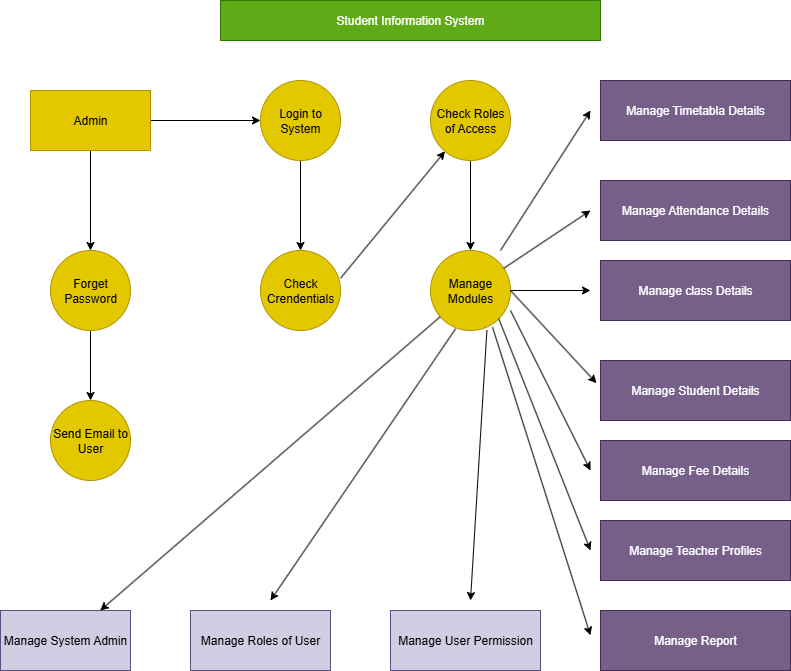

The diagram above was exported from draw.io. Its source (the exported page's mxGraphModel, read from the mxfile embedded in the PNG):
<mxGraphModel dx="1303" dy="703" grid="1" gridSize="10" guides="1" tooltips="1" connect="1" arrows="1" fold="1" page="1" pageScale="1" pageWidth="850" pageHeight="1100" math="0" shadow="0">
  <root>
    <mxCell id="0" />
    <mxCell id="1" parent="0" />
    <mxCell id="B3VrfBEq9iiws4B_QLWM-18" value="" style="edgeStyle=orthogonalEdgeStyle;rounded=0;orthogonalLoop=1;jettySize=auto;html=1;" edge="1" parent="1" source="B3VrfBEq9iiws4B_QLWM-1" target="B3VrfBEq9iiws4B_QLWM-4">
      <mxGeometry relative="1" as="geometry" />
    </mxCell>
    <mxCell id="B3VrfBEq9iiws4B_QLWM-20" value="" style="edgeStyle=orthogonalEdgeStyle;rounded=0;orthogonalLoop=1;jettySize=auto;html=1;" edge="1" parent="1" source="B3VrfBEq9iiws4B_QLWM-1" target="B3VrfBEq9iiws4B_QLWM-2">
      <mxGeometry relative="1" as="geometry" />
    </mxCell>
    <mxCell id="B3VrfBEq9iiws4B_QLWM-1" value="Admin" style="rounded=0;whiteSpace=wrap;html=1;fillColor=#e3c800;fontColor=#000000;strokeColor=#B09500;" vertex="1" parent="1">
      <mxGeometry x="40" y="90" width="120" height="60" as="geometry" />
    </mxCell>
    <mxCell id="B3VrfBEq9iiws4B_QLWM-21" value="" style="edgeStyle=orthogonalEdgeStyle;rounded=0;orthogonalLoop=1;jettySize=auto;html=1;" edge="1" parent="1" source="B3VrfBEq9iiws4B_QLWM-2" target="B3VrfBEq9iiws4B_QLWM-6">
      <mxGeometry relative="1" as="geometry" />
    </mxCell>
    <mxCell id="B3VrfBEq9iiws4B_QLWM-2" value="Login to System" style="ellipse;whiteSpace=wrap;html=1;aspect=fixed;fillColor=#e3c800;fontColor=#000000;strokeColor=#B09500;" vertex="1" parent="1">
      <mxGeometry x="270" y="80" width="80" height="80" as="geometry" />
    </mxCell>
    <mxCell id="B3VrfBEq9iiws4B_QLWM-22" value="" style="edgeStyle=orthogonalEdgeStyle;rounded=0;orthogonalLoop=1;jettySize=auto;html=1;" edge="1" parent="1" source="B3VrfBEq9iiws4B_QLWM-3" target="B3VrfBEq9iiws4B_QLWM-7">
      <mxGeometry relative="1" as="geometry" />
    </mxCell>
    <mxCell id="B3VrfBEq9iiws4B_QLWM-3" value="Check Roles of Access" style="ellipse;whiteSpace=wrap;html=1;aspect=fixed;fillColor=#e3c800;strokeColor=#B09500;fontColor=#000000;" vertex="1" parent="1">
      <mxGeometry x="440" y="80" width="80" height="80" as="geometry" />
    </mxCell>
    <mxCell id="B3VrfBEq9iiws4B_QLWM-19" value="" style="edgeStyle=orthogonalEdgeStyle;rounded=0;orthogonalLoop=1;jettySize=auto;html=1;" edge="1" parent="1" source="B3VrfBEq9iiws4B_QLWM-4" target="B3VrfBEq9iiws4B_QLWM-5">
      <mxGeometry relative="1" as="geometry" />
    </mxCell>
    <mxCell id="B3VrfBEq9iiws4B_QLWM-4" value="Forget&lt;br&gt;Password" style="ellipse;whiteSpace=wrap;html=1;aspect=fixed;fillColor=#e3c800;fontColor=#000000;strokeColor=#B09500;" vertex="1" parent="1">
      <mxGeometry x="60" y="250" width="80" height="80" as="geometry" />
    </mxCell>
    <mxCell id="B3VrfBEq9iiws4B_QLWM-5" value="Send Email to User" style="ellipse;whiteSpace=wrap;html=1;aspect=fixed;fillColor=#e3c800;fontColor=#000000;strokeColor=#B09500;" vertex="1" parent="1">
      <mxGeometry x="60" y="400" width="80" height="80" as="geometry" />
    </mxCell>
    <mxCell id="B3VrfBEq9iiws4B_QLWM-6" value="Check&lt;br&gt;Crendentials" style="ellipse;whiteSpace=wrap;html=1;aspect=fixed;fillColor=#e3c800;fontColor=#000000;strokeColor=#B09500;" vertex="1" parent="1">
      <mxGeometry x="270" y="250" width="80" height="80" as="geometry" />
    </mxCell>
    <mxCell id="B3VrfBEq9iiws4B_QLWM-7" value="Manage Modules" style="ellipse;whiteSpace=wrap;html=1;aspect=fixed;fillColor=#e3c800;fontColor=#000000;strokeColor=#B09500;" vertex="1" parent="1">
      <mxGeometry x="440" y="250" width="80" height="80" as="geometry" />
    </mxCell>
    <mxCell id="B3VrfBEq9iiws4B_QLWM-8" value="Manage Timetabla Details" style="rounded=0;whiteSpace=wrap;html=1;fillColor=#76608a;fontColor=#ffffff;strokeColor=#432D57;" vertex="1" parent="1">
      <mxGeometry x="610" y="80" width="190" height="60" as="geometry" />
    </mxCell>
    <mxCell id="B3VrfBEq9iiws4B_QLWM-9" value="Manage Attendance Details" style="rounded=0;whiteSpace=wrap;html=1;fillColor=#76608a;fontColor=#ffffff;strokeColor=#432D57;" vertex="1" parent="1">
      <mxGeometry x="610" y="180" width="190" height="60" as="geometry" />
    </mxCell>
    <mxCell id="B3VrfBEq9iiws4B_QLWM-10" value="Manage class Details" style="rounded=0;whiteSpace=wrap;html=1;fillColor=#76608a;fontColor=#ffffff;strokeColor=#432D57;" vertex="1" parent="1">
      <mxGeometry x="610" y="260" width="190" height="60" as="geometry" />
    </mxCell>
    <mxCell id="B3VrfBEq9iiws4B_QLWM-11" value="Manage Student Details" style="rounded=0;whiteSpace=wrap;html=1;fillColor=#76608a;fontColor=#ffffff;strokeColor=#432D57;" vertex="1" parent="1">
      <mxGeometry x="610" y="360" width="190" height="60" as="geometry" />
    </mxCell>
    <mxCell id="B3VrfBEq9iiws4B_QLWM-12" value="Manage Fee Details" style="rounded=0;whiteSpace=wrap;html=1;fillColor=#76608a;fontColor=#ffffff;strokeColor=#432D57;" vertex="1" parent="1">
      <mxGeometry x="610" y="440" width="190" height="60" as="geometry" />
    </mxCell>
    <mxCell id="B3VrfBEq9iiws4B_QLWM-13" value="Manage Teacher Profiles" style="rounded=0;whiteSpace=wrap;html=1;fillColor=#76608a;fontColor=#ffffff;strokeColor=#432D57;" vertex="1" parent="1">
      <mxGeometry x="610" y="520" width="190" height="60" as="geometry" />
    </mxCell>
    <mxCell id="B3VrfBEq9iiws4B_QLWM-14" value="Manage Report" style="rounded=0;whiteSpace=wrap;html=1;fillColor=#76608a;fontColor=#ffffff;strokeColor=#432D57;" vertex="1" parent="1">
      <mxGeometry x="610" y="610" width="190" height="60" as="geometry" />
    </mxCell>
    <mxCell id="B3VrfBEq9iiws4B_QLWM-15" value="Manage System Admin" style="rounded=0;whiteSpace=wrap;html=1;fillColor=#d0cee2;strokeColor=#56517e;" vertex="1" parent="1">
      <mxGeometry x="10" y="610" width="130" height="60" as="geometry" />
    </mxCell>
    <mxCell id="B3VrfBEq9iiws4B_QLWM-16" value="Manage Roles of User" style="rounded=0;whiteSpace=wrap;html=1;fillColor=#d0cee2;strokeColor=#56517e;" vertex="1" parent="1">
      <mxGeometry x="200" y="610" width="140" height="60" as="geometry" />
    </mxCell>
    <mxCell id="B3VrfBEq9iiws4B_QLWM-17" value="Manage User Permission" style="rounded=0;whiteSpace=wrap;html=1;fillColor=#d0cee2;strokeColor=#56517e;" vertex="1" parent="1">
      <mxGeometry x="400" y="610" width="150" height="60" as="geometry" />
    </mxCell>
    <mxCell id="B3VrfBEq9iiws4B_QLWM-23" value="" style="endArrow=classic;html=1;rounded=0;" edge="1" parent="1" source="B3VrfBEq9iiws4B_QLWM-7" target="B3VrfBEq9iiws4B_QLWM-15">
      <mxGeometry width="50" height="50" relative="1" as="geometry">
        <mxPoint x="390" y="360" as="sourcePoint" />
        <mxPoint x="440" y="310" as="targetPoint" />
      </mxGeometry>
    </mxCell>
    <mxCell id="B3VrfBEq9iiws4B_QLWM-24" value="" style="endArrow=classic;html=1;rounded=0;exitX=0.315;exitY=0.977;exitDx=0;exitDy=0;exitPerimeter=0;" edge="1" parent="1" source="B3VrfBEq9iiws4B_QLWM-7">
      <mxGeometry width="50" height="50" relative="1" as="geometry">
        <mxPoint x="390" y="360" as="sourcePoint" />
        <mxPoint x="280" y="600" as="targetPoint" />
      </mxGeometry>
    </mxCell>
    <mxCell id="B3VrfBEq9iiws4B_QLWM-25" value="" style="endArrow=classic;html=1;rounded=0;exitX=0.705;exitY=0.997;exitDx=0;exitDy=0;exitPerimeter=0;" edge="1" parent="1" source="B3VrfBEq9iiws4B_QLWM-7">
      <mxGeometry width="50" height="50" relative="1" as="geometry">
        <mxPoint x="390" y="360" as="sourcePoint" />
        <mxPoint x="480" y="600" as="targetPoint" />
      </mxGeometry>
    </mxCell>
    <mxCell id="B3VrfBEq9iiws4B_QLWM-26" value="" style="endArrow=classic;html=1;rounded=0;exitX=0.775;exitY=0.958;exitDx=0;exitDy=0;exitPerimeter=0;" edge="1" parent="1" source="B3VrfBEq9iiws4B_QLWM-7">
      <mxGeometry width="50" height="50" relative="1" as="geometry">
        <mxPoint x="390" y="360" as="sourcePoint" />
        <mxPoint x="600" y="634.7999877929688" as="targetPoint" />
      </mxGeometry>
    </mxCell>
    <mxCell id="B3VrfBEq9iiws4B_QLWM-27" value="" style="endArrow=classic;html=1;rounded=0;exitX=1;exitY=1;exitDx=0;exitDy=0;" edge="1" parent="1" source="B3VrfBEq9iiws4B_QLWM-7">
      <mxGeometry width="50" height="50" relative="1" as="geometry">
        <mxPoint x="390" y="540" as="sourcePoint" />
        <mxPoint x="600" y="550" as="targetPoint" />
      </mxGeometry>
    </mxCell>
    <mxCell id="B3VrfBEq9iiws4B_QLWM-28" value="" style="endArrow=classic;html=1;rounded=0;exitX=1;exitY=0.75;exitDx=0;exitDy=0;exitPerimeter=0;" edge="1" parent="1" source="B3VrfBEq9iiws4B_QLWM-7">
      <mxGeometry width="50" height="50" relative="1" as="geometry">
        <mxPoint x="390" y="540" as="sourcePoint" />
        <mxPoint x="600" y="470" as="targetPoint" />
      </mxGeometry>
    </mxCell>
    <mxCell id="B3VrfBEq9iiws4B_QLWM-29" value="" style="endArrow=classic;html=1;rounded=0;entryX=-0.021;entryY=0.377;entryDx=0;entryDy=0;entryPerimeter=0;exitX=1;exitY=0.5;exitDx=0;exitDy=0;" edge="1" parent="1" source="B3VrfBEq9iiws4B_QLWM-7" target="B3VrfBEq9iiws4B_QLWM-11">
      <mxGeometry width="50" height="50" relative="1" as="geometry">
        <mxPoint x="390" y="540" as="sourcePoint" />
        <mxPoint x="440" y="490" as="targetPoint" />
      </mxGeometry>
    </mxCell>
    <mxCell id="B3VrfBEq9iiws4B_QLWM-32" value="" style="endArrow=classic;html=1;rounded=0;" edge="1" parent="1" source="B3VrfBEq9iiws4B_QLWM-7">
      <mxGeometry width="50" height="50" relative="1" as="geometry">
        <mxPoint x="400" y="390" as="sourcePoint" />
        <mxPoint x="600" y="210" as="targetPoint" />
      </mxGeometry>
    </mxCell>
    <mxCell id="B3VrfBEq9iiws4B_QLWM-33" value="" style="endArrow=classic;html=1;rounded=0;" edge="1" parent="1">
      <mxGeometry width="50" height="50" relative="1" as="geometry">
        <mxPoint x="510" y="250" as="sourcePoint" />
        <mxPoint x="600" y="110" as="targetPoint" />
      </mxGeometry>
    </mxCell>
    <mxCell id="B3VrfBEq9iiws4B_QLWM-34" value="" style="endArrow=classic;html=1;rounded=0;exitX=1;exitY=0.348;exitDx=0;exitDy=0;exitPerimeter=0;" edge="1" parent="1" source="B3VrfBEq9iiws4B_QLWM-6" target="B3VrfBEq9iiws4B_QLWM-3">
      <mxGeometry width="50" height="50" relative="1" as="geometry">
        <mxPoint x="400" y="370" as="sourcePoint" />
        <mxPoint x="450" y="320" as="targetPoint" />
      </mxGeometry>
    </mxCell>
    <mxCell id="B3VrfBEq9iiws4B_QLWM-35" value="Student Information System" style="rounded=0;whiteSpace=wrap;html=1;fillColor=#60a917;fontColor=#ffffff;strokeColor=#2D7600;" vertex="1" parent="1">
      <mxGeometry x="230" width="380" height="40" as="geometry" />
    </mxCell>
    <mxCell id="B3VrfBEq9iiws4B_QLWM-38" value="" style="endArrow=classic;html=1;rounded=0;" edge="1" parent="1">
      <mxGeometry width="50" height="50" relative="1" as="geometry">
        <mxPoint x="520" y="290" as="sourcePoint" />
        <mxPoint x="600" y="290" as="targetPoint" />
      </mxGeometry>
    </mxCell>
  </root>
</mxGraphModel>